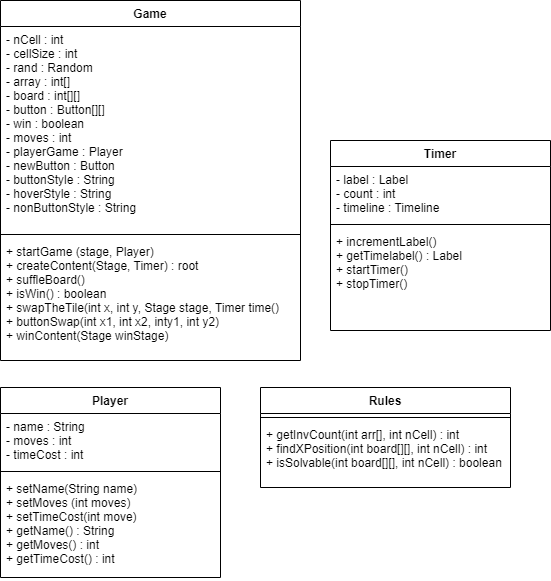

The diagram above was exported from draw.io. Its source (the exported page's mxGraphModel, read from the mxfile embedded in the PNG):
<mxGraphModel dx="1038" dy="579" grid="1" gridSize="10" guides="1" tooltips="1" connect="1" arrows="1" fold="1" page="1" pageScale="1" pageWidth="850" pageHeight="1100" math="0" shadow="0">
  <root>
    <mxCell id="0" />
    <mxCell id="1" parent="0" />
    <mxCell id="LHWaRVlsUBEfo7oMGc-J-1" value="Game" style="swimlane;fontStyle=1;align=center;verticalAlign=top;childLayout=stackLayout;horizontal=1;startSize=26;horizontalStack=0;resizeParent=1;resizeParentMax=0;resizeLast=0;collapsible=1;marginBottom=0;" vertex="1" parent="1">
      <mxGeometry x="200" y="120" width="300" height="360" as="geometry" />
    </mxCell>
    <mxCell id="LHWaRVlsUBEfo7oMGc-J-2" value="- nCell : int&#10;- cellSize : int&#10;- rand : Random&#10;- array : int[]&#10;- board : int[][]&#10;- button : Button[][]&#10;- win : boolean&#10;- moves : int&#10;- playerGame : Player&#10;- newButton : Button&#10;- buttonStyle : String&#10;- hoverStyle : String&#10;- nonButtonStyle : String&#10;" style="text;strokeColor=none;fillColor=none;align=left;verticalAlign=top;spacingLeft=4;spacingRight=4;overflow=hidden;rotatable=0;points=[[0,0.5],[1,0.5]];portConstraint=eastwest;" vertex="1" parent="LHWaRVlsUBEfo7oMGc-J-1">
      <mxGeometry y="26" width="300" height="204" as="geometry" />
    </mxCell>
    <mxCell id="LHWaRVlsUBEfo7oMGc-J-3" value="" style="line;strokeWidth=1;fillColor=none;align=left;verticalAlign=middle;spacingTop=-1;spacingLeft=3;spacingRight=3;rotatable=0;labelPosition=right;points=[];portConstraint=eastwest;strokeColor=inherit;" vertex="1" parent="LHWaRVlsUBEfo7oMGc-J-1">
      <mxGeometry y="230" width="300" height="8" as="geometry" />
    </mxCell>
    <mxCell id="LHWaRVlsUBEfo7oMGc-J-4" value="+ startGame (stage, Player)&#10;+ createContent(Stage, Timer) : root&#10;+ suffleBoard()&#10;+ isWin() : boolean&#10;+ swapTheTile(int x, int y, Stage stage, Timer time()&#10;+ buttonSwap(int x1, int x2, inty1, int y2)&#10;+ winContent(Stage winStage)" style="text;strokeColor=none;fillColor=none;align=left;verticalAlign=top;spacingLeft=4;spacingRight=4;overflow=hidden;rotatable=0;points=[[0,0.5],[1,0.5]];portConstraint=eastwest;" vertex="1" parent="LHWaRVlsUBEfo7oMGc-J-1">
      <mxGeometry y="238" width="300" height="122" as="geometry" />
    </mxCell>
    <mxCell id="LHWaRVlsUBEfo7oMGc-J-8" value="Player" style="swimlane;fontStyle=1;align=center;verticalAlign=top;childLayout=stackLayout;horizontal=1;startSize=26;horizontalStack=0;resizeParent=1;resizeParentMax=0;resizeLast=0;collapsible=1;marginBottom=0;" vertex="1" parent="1">
      <mxGeometry x="200" y="507" width="220" height="190" as="geometry" />
    </mxCell>
    <mxCell id="LHWaRVlsUBEfo7oMGc-J-9" value="- name : String&#10;- moves : int&#10;- timeCost : int" style="text;strokeColor=none;fillColor=none;align=left;verticalAlign=top;spacingLeft=4;spacingRight=4;overflow=hidden;rotatable=0;points=[[0,0.5],[1,0.5]];portConstraint=eastwest;" vertex="1" parent="LHWaRVlsUBEfo7oMGc-J-8">
      <mxGeometry y="26" width="220" height="54" as="geometry" />
    </mxCell>
    <mxCell id="LHWaRVlsUBEfo7oMGc-J-10" value="" style="line;strokeWidth=1;fillColor=none;align=left;verticalAlign=middle;spacingTop=-1;spacingLeft=3;spacingRight=3;rotatable=0;labelPosition=right;points=[];portConstraint=eastwest;strokeColor=inherit;" vertex="1" parent="LHWaRVlsUBEfo7oMGc-J-8">
      <mxGeometry y="80" width="220" height="8" as="geometry" />
    </mxCell>
    <mxCell id="LHWaRVlsUBEfo7oMGc-J-11" value="+ setName(String name)&#10;+ setMoves (int moves)&#10;+ setTimeCost(int move)&#10;+ getName() : String&#10;+ getMoves() : int&#10;+ getTimeCost() : int" style="text;strokeColor=none;fillColor=none;align=left;verticalAlign=top;spacingLeft=4;spacingRight=4;overflow=hidden;rotatable=0;points=[[0,0.5],[1,0.5]];portConstraint=eastwest;" vertex="1" parent="LHWaRVlsUBEfo7oMGc-J-8">
      <mxGeometry y="88" width="220" height="102" as="geometry" />
    </mxCell>
    <mxCell id="LHWaRVlsUBEfo7oMGc-J-12" value="Rules" style="swimlane;fontStyle=1;align=center;verticalAlign=top;childLayout=stackLayout;horizontal=1;startSize=26;horizontalStack=0;resizeParent=1;resizeParentMax=0;resizeLast=0;collapsible=1;marginBottom=0;" vertex="1" parent="1">
      <mxGeometry x="460" y="507" width="250" height="100" as="geometry" />
    </mxCell>
    <mxCell id="LHWaRVlsUBEfo7oMGc-J-14" value="" style="line;strokeWidth=1;fillColor=none;align=left;verticalAlign=middle;spacingTop=-1;spacingLeft=3;spacingRight=3;rotatable=0;labelPosition=right;points=[];portConstraint=eastwest;strokeColor=inherit;" vertex="1" parent="LHWaRVlsUBEfo7oMGc-J-12">
      <mxGeometry y="26" width="250" height="8" as="geometry" />
    </mxCell>
    <mxCell id="LHWaRVlsUBEfo7oMGc-J-15" value="+ getInvCount(int arr[], int nCell) : int&#10;+ findXPosition(int board[][], int nCell) : int&#10;+ isSolvable(int board[][], int nCell) : boolean" style="text;strokeColor=none;fillColor=none;align=left;verticalAlign=top;spacingLeft=4;spacingRight=4;overflow=hidden;rotatable=0;points=[[0,0.5],[1,0.5]];portConstraint=eastwest;" vertex="1" parent="LHWaRVlsUBEfo7oMGc-J-12">
      <mxGeometry y="34" width="250" height="66" as="geometry" />
    </mxCell>
    <mxCell id="LHWaRVlsUBEfo7oMGc-J-16" value="Timer" style="swimlane;fontStyle=1;align=center;verticalAlign=top;childLayout=stackLayout;horizontal=1;startSize=26;horizontalStack=0;resizeParent=1;resizeParentMax=0;resizeLast=0;collapsible=1;marginBottom=0;" vertex="1" parent="1">
      <mxGeometry x="530" y="260" width="220" height="190" as="geometry" />
    </mxCell>
    <mxCell id="LHWaRVlsUBEfo7oMGc-J-17" value="- label : Label&#10;- count : int&#10;- timeline : Timeline" style="text;strokeColor=none;fillColor=none;align=left;verticalAlign=top;spacingLeft=4;spacingRight=4;overflow=hidden;rotatable=0;points=[[0,0.5],[1,0.5]];portConstraint=eastwest;" vertex="1" parent="LHWaRVlsUBEfo7oMGc-J-16">
      <mxGeometry y="26" width="220" height="54" as="geometry" />
    </mxCell>
    <mxCell id="LHWaRVlsUBEfo7oMGc-J-18" value="" style="line;strokeWidth=1;fillColor=none;align=left;verticalAlign=middle;spacingTop=-1;spacingLeft=3;spacingRight=3;rotatable=0;labelPosition=right;points=[];portConstraint=eastwest;strokeColor=inherit;" vertex="1" parent="LHWaRVlsUBEfo7oMGc-J-16">
      <mxGeometry y="80" width="220" height="8" as="geometry" />
    </mxCell>
    <mxCell id="LHWaRVlsUBEfo7oMGc-J-19" value="+ incrementLabel()&#10;+ getTimelabel() : Label&#10;+ startTimer()&#10;+ stopTimer()" style="text;strokeColor=none;fillColor=none;align=left;verticalAlign=top;spacingLeft=4;spacingRight=4;overflow=hidden;rotatable=0;points=[[0,0.5],[1,0.5]];portConstraint=eastwest;" vertex="1" parent="LHWaRVlsUBEfo7oMGc-J-16">
      <mxGeometry y="88" width="220" height="102" as="geometry" />
    </mxCell>
  </root>
</mxGraphModel>